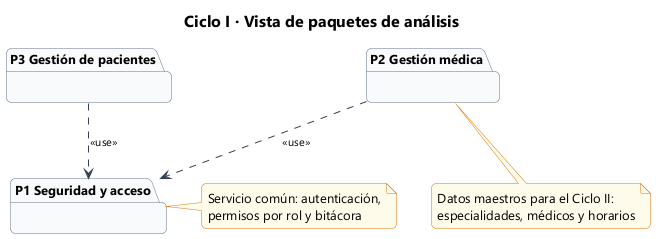

The diagram above was rendered by PlantUML. Its source (embedded in the PNG):
@startuml 21a_paquetes_ciclo1
!include estilo.iuml
title Ciclo I · Vista de paquetes de análisis
skinparam packageStyle folder
package "P3 Gestión de pacientes" as P3 {
}
package "P2 Gestión médica" as P2 {
}
package "P1 Seguridad y acceso" as P1 {
}
P2 ..> P1 : <<use>>
P3 ..> P1 : <<use>>
note right of P1
  Servicio común: autenticación,
  permisos por rol y bitácora
end note
note bottom of P2
  Datos maestros para el Ciclo II:
  especialidades, médicos y horarios
end note
@enduml